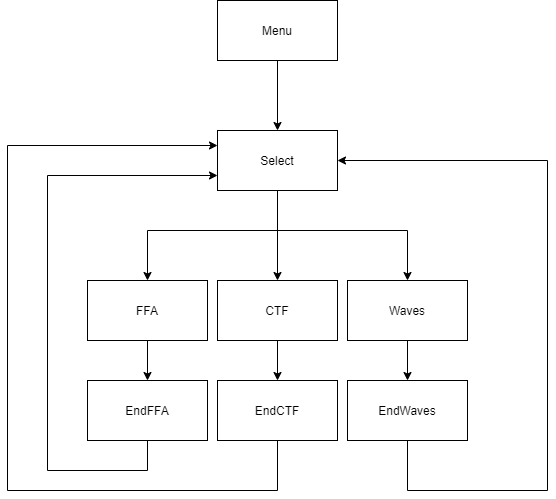

The diagram above was exported from draw.io. Its source (the exported page's mxGraphModel, read from the mxfile embedded in the PNG):
<mxGraphModel dx="1038" dy="548" grid="1" gridSize="10" guides="1" tooltips="1" connect="1" arrows="1" fold="1" page="1" pageScale="1" pageWidth="827" pageHeight="1169" math="0" shadow="0">
  <root>
    <mxCell id="0" />
    <mxCell id="1" parent="0" />
    <mxCell id="JsLa7oRbpiprbEKgMjXa-20" style="edgeStyle=orthogonalEdgeStyle;rounded=0;orthogonalLoop=1;jettySize=auto;html=1;" edge="1" parent="1" source="JsLa7oRbpiprbEKgMjXa-2" target="JsLa7oRbpiprbEKgMjXa-3">
      <mxGeometry relative="1" as="geometry" />
    </mxCell>
    <mxCell id="JsLa7oRbpiprbEKgMjXa-2" value="Menu" style="rounded=0;whiteSpace=wrap;html=1;" vertex="1" parent="1">
      <mxGeometry x="450" y="70" width="120" height="60" as="geometry" />
    </mxCell>
    <mxCell id="JsLa7oRbpiprbEKgMjXa-17" style="edgeStyle=orthogonalEdgeStyle;rounded=0;orthogonalLoop=1;jettySize=auto;html=1;" edge="1" parent="1" source="JsLa7oRbpiprbEKgMjXa-3" target="JsLa7oRbpiprbEKgMjXa-4">
      <mxGeometry relative="1" as="geometry">
        <Array as="points">
          <mxPoint x="510" y="300" />
          <mxPoint x="380" y="300" />
        </Array>
      </mxGeometry>
    </mxCell>
    <mxCell id="JsLa7oRbpiprbEKgMjXa-18" style="edgeStyle=orthogonalEdgeStyle;rounded=0;orthogonalLoop=1;jettySize=auto;html=1;entryX=0.5;entryY=0;entryDx=0;entryDy=0;" edge="1" parent="1" source="JsLa7oRbpiprbEKgMjXa-3" target="JsLa7oRbpiprbEKgMjXa-5">
      <mxGeometry relative="1" as="geometry" />
    </mxCell>
    <mxCell id="JsLa7oRbpiprbEKgMjXa-19" style="edgeStyle=orthogonalEdgeStyle;rounded=0;orthogonalLoop=1;jettySize=auto;html=1;" edge="1" parent="1" source="JsLa7oRbpiprbEKgMjXa-3" target="JsLa7oRbpiprbEKgMjXa-6">
      <mxGeometry relative="1" as="geometry">
        <Array as="points">
          <mxPoint x="510" y="300" />
          <mxPoint x="640" y="300" />
        </Array>
      </mxGeometry>
    </mxCell>
    <mxCell id="JsLa7oRbpiprbEKgMjXa-3" value="Select" style="rounded=0;whiteSpace=wrap;html=1;" vertex="1" parent="1">
      <mxGeometry x="450" y="200" width="120" height="60" as="geometry" />
    </mxCell>
    <mxCell id="JsLa7oRbpiprbEKgMjXa-14" style="edgeStyle=orthogonalEdgeStyle;rounded=0;orthogonalLoop=1;jettySize=auto;html=1;entryX=0.5;entryY=0;entryDx=0;entryDy=0;" edge="1" parent="1" source="JsLa7oRbpiprbEKgMjXa-4" target="JsLa7oRbpiprbEKgMjXa-11">
      <mxGeometry relative="1" as="geometry" />
    </mxCell>
    <mxCell id="JsLa7oRbpiprbEKgMjXa-4" value="FFA" style="rounded=0;whiteSpace=wrap;html=1;" vertex="1" parent="1">
      <mxGeometry x="320" y="350" width="120" height="60" as="geometry" />
    </mxCell>
    <mxCell id="JsLa7oRbpiprbEKgMjXa-15" style="edgeStyle=orthogonalEdgeStyle;rounded=0;orthogonalLoop=1;jettySize=auto;html=1;entryX=0.5;entryY=0;entryDx=0;entryDy=0;" edge="1" parent="1" source="JsLa7oRbpiprbEKgMjXa-5" target="JsLa7oRbpiprbEKgMjXa-12">
      <mxGeometry relative="1" as="geometry" />
    </mxCell>
    <mxCell id="JsLa7oRbpiprbEKgMjXa-5" value="CTF" style="rounded=0;whiteSpace=wrap;html=1;" vertex="1" parent="1">
      <mxGeometry x="450" y="350" width="120" height="60" as="geometry" />
    </mxCell>
    <mxCell id="JsLa7oRbpiprbEKgMjXa-16" style="edgeStyle=orthogonalEdgeStyle;rounded=0;orthogonalLoop=1;jettySize=auto;html=1;entryX=0.5;entryY=0;entryDx=0;entryDy=0;" edge="1" parent="1" source="JsLa7oRbpiprbEKgMjXa-6" target="JsLa7oRbpiprbEKgMjXa-13">
      <mxGeometry relative="1" as="geometry" />
    </mxCell>
    <mxCell id="JsLa7oRbpiprbEKgMjXa-6" value="Waves" style="rounded=0;whiteSpace=wrap;html=1;" vertex="1" parent="1">
      <mxGeometry x="580" y="350" width="120" height="60" as="geometry" />
    </mxCell>
    <mxCell id="JsLa7oRbpiprbEKgMjXa-22" style="edgeStyle=orthogonalEdgeStyle;rounded=0;orthogonalLoop=1;jettySize=auto;html=1;entryX=0;entryY=0.75;entryDx=0;entryDy=0;exitX=0.5;exitY=1;exitDx=0;exitDy=0;" edge="1" parent="1" source="JsLa7oRbpiprbEKgMjXa-11" target="JsLa7oRbpiprbEKgMjXa-3">
      <mxGeometry relative="1" as="geometry">
        <Array as="points">
          <mxPoint x="380" y="540" />
          <mxPoint x="280" y="540" />
          <mxPoint x="280" y="245" />
        </Array>
      </mxGeometry>
    </mxCell>
    <mxCell id="JsLa7oRbpiprbEKgMjXa-11" value="EndFFA" style="rounded=0;whiteSpace=wrap;html=1;" vertex="1" parent="1">
      <mxGeometry x="320" y="450" width="120" height="60" as="geometry" />
    </mxCell>
    <mxCell id="JsLa7oRbpiprbEKgMjXa-23" style="edgeStyle=orthogonalEdgeStyle;rounded=0;orthogonalLoop=1;jettySize=auto;html=1;entryX=0;entryY=0.25;entryDx=0;entryDy=0;" edge="1" parent="1" source="JsLa7oRbpiprbEKgMjXa-12" target="JsLa7oRbpiprbEKgMjXa-3">
      <mxGeometry relative="1" as="geometry">
        <Array as="points">
          <mxPoint x="510" y="560" />
          <mxPoint x="240" y="560" />
          <mxPoint x="240" y="215" />
        </Array>
      </mxGeometry>
    </mxCell>
    <mxCell id="JsLa7oRbpiprbEKgMjXa-12" value="EndCTF" style="rounded=0;whiteSpace=wrap;html=1;" vertex="1" parent="1">
      <mxGeometry x="450" y="450" width="120" height="60" as="geometry" />
    </mxCell>
    <mxCell id="JsLa7oRbpiprbEKgMjXa-21" style="edgeStyle=orthogonalEdgeStyle;rounded=0;orthogonalLoop=1;jettySize=auto;html=1;entryX=1;entryY=0.5;entryDx=0;entryDy=0;exitX=0.5;exitY=1;exitDx=0;exitDy=0;" edge="1" parent="1" source="JsLa7oRbpiprbEKgMjXa-13" target="JsLa7oRbpiprbEKgMjXa-3">
      <mxGeometry relative="1" as="geometry">
        <Array as="points">
          <mxPoint x="640" y="560" />
          <mxPoint x="780" y="560" />
          <mxPoint x="780" y="230" />
        </Array>
      </mxGeometry>
    </mxCell>
    <mxCell id="JsLa7oRbpiprbEKgMjXa-13" value="EndWaves" style="rounded=0;whiteSpace=wrap;html=1;" vertex="1" parent="1">
      <mxGeometry x="580" y="450" width="120" height="60" as="geometry" />
    </mxCell>
  </root>
</mxGraphModel>